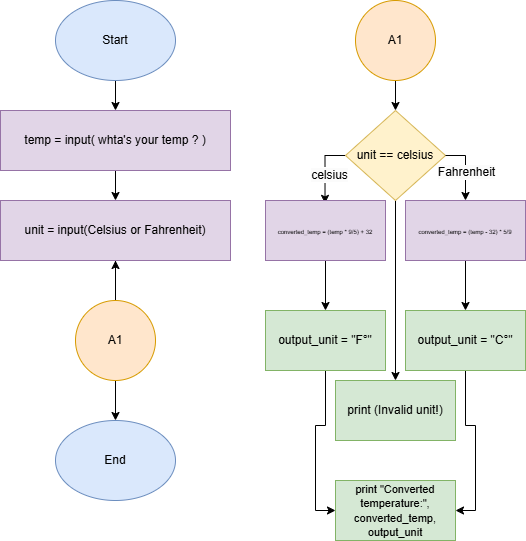

The diagram above was exported from draw.io. Its source (the exported page's mxGraphModel, read from the mxfile embedded in the PNG):
<mxGraphModel dx="1061" dy="557" grid="1" gridSize="10" guides="1" tooltips="1" connect="1" arrows="1" fold="1" page="1" pageScale="1" pageWidth="827" pageHeight="1169" math="0" shadow="0">
  <root>
    <mxCell id="0" />
    <mxCell id="1" parent="0" />
    <mxCell id="0tTfdxwXP15sCwBn84_e-5" style="edgeStyle=orthogonalEdgeStyle;rounded=0;orthogonalLoop=1;jettySize=auto;html=1;entryX=0.5;entryY=0;entryDx=0;entryDy=0;" edge="1" parent="1" source="0tTfdxwXP15sCwBn84_e-1" target="0tTfdxwXP15sCwBn84_e-9">
      <mxGeometry relative="1" as="geometry">
        <mxPoint x="380" y="170" as="targetPoint" />
      </mxGeometry>
    </mxCell>
    <mxCell id="0tTfdxwXP15sCwBn84_e-1" value="Start" style="ellipse;whiteSpace=wrap;html=1;fillColor=#dae8fc;strokeColor=#6c8ebf;" vertex="1" parent="1">
      <mxGeometry x="320" y="10" width="120" height="80" as="geometry" />
    </mxCell>
    <mxCell id="0tTfdxwXP15sCwBn84_e-2" value="End" style="ellipse;whiteSpace=wrap;html=1;fillColor=#dae8fc;strokeColor=#6c8ebf;" vertex="1" parent="1">
      <mxGeometry x="320" y="430" width="120" height="80" as="geometry" />
    </mxCell>
    <mxCell id="0tTfdxwXP15sCwBn84_e-13" value="" style="edgeStyle=orthogonalEdgeStyle;rounded=0;orthogonalLoop=1;jettySize=auto;html=1;entryX=0.5;entryY=0;entryDx=0;entryDy=0;" edge="1" parent="1" source="0tTfdxwXP15sCwBn84_e-8" target="0tTfdxwXP15sCwBn84_e-2">
      <mxGeometry relative="1" as="geometry">
        <mxPoint x="380" y="460" as="targetPoint" />
      </mxGeometry>
    </mxCell>
    <mxCell id="0tTfdxwXP15sCwBn84_e-8" value="unit = input(Celsius or Fahrenheit)" style="rounded=0;whiteSpace=wrap;html=1;fillColor=#e1d5e7;strokeColor=#9673a6;" vertex="1" parent="1">
      <mxGeometry x="265" y="210" width="230" height="60" as="geometry" />
    </mxCell>
    <mxCell id="0tTfdxwXP15sCwBn84_e-10" style="edgeStyle=orthogonalEdgeStyle;rounded=0;orthogonalLoop=1;jettySize=auto;html=1;entryX=0.5;entryY=0;entryDx=0;entryDy=0;" edge="1" parent="1" source="0tTfdxwXP15sCwBn84_e-9" target="0tTfdxwXP15sCwBn84_e-8">
      <mxGeometry relative="1" as="geometry">
        <mxPoint x="380" y="330" as="targetPoint" />
      </mxGeometry>
    </mxCell>
    <mxCell id="0tTfdxwXP15sCwBn84_e-9" value="temp = input( whta's your temp ? )" style="rounded=0;whiteSpace=wrap;html=1;fillColor=#e1d5e7;strokeColor=#9673a6;" vertex="1" parent="1">
      <mxGeometry x="265" y="120" width="230" height="60" as="geometry" />
    </mxCell>
    <mxCell id="0tTfdxwXP15sCwBn84_e-23" value="" style="edgeStyle=orthogonalEdgeStyle;rounded=0;orthogonalLoop=1;jettySize=auto;html=1;exitX=0.5;exitY=0;exitDx=0;exitDy=0;" edge="1" parent="1" source="0tTfdxwXP15sCwBn84_e-22" target="0tTfdxwXP15sCwBn84_e-8">
      <mxGeometry relative="1" as="geometry" />
    </mxCell>
    <mxCell id="0tTfdxwXP15sCwBn84_e-22" value="A1" style="ellipse;whiteSpace=wrap;html=1;aspect=fixed;fillColor=#ffe6cc;strokeColor=#d79b00;" vertex="1" parent="1">
      <mxGeometry x="340" y="310" width="80" height="80" as="geometry" />
    </mxCell>
    <mxCell id="0tTfdxwXP15sCwBn84_e-27" style="edgeStyle=orthogonalEdgeStyle;rounded=0;orthogonalLoop=1;jettySize=auto;html=1;entryX=0.5;entryY=0;entryDx=0;entryDy=0;" edge="1" parent="1" source="0tTfdxwXP15sCwBn84_e-26" target="0tTfdxwXP15sCwBn84_e-29">
      <mxGeometry relative="1" as="geometry">
        <mxPoint x="659.9999999999998" y="120" as="targetPoint" />
      </mxGeometry>
    </mxCell>
    <mxCell id="0tTfdxwXP15sCwBn84_e-26" value="A1" style="ellipse;whiteSpace=wrap;html=1;aspect=fixed;fillColor=#ffe6cc;strokeColor=#d79b00;" vertex="1" parent="1">
      <mxGeometry x="620" y="10" width="80" height="80" as="geometry" />
    </mxCell>
    <mxCell id="0tTfdxwXP15sCwBn84_e-30" style="edgeStyle=orthogonalEdgeStyle;rounded=0;orthogonalLoop=1;jettySize=auto;html=1;entryX=0.496;entryY=0.048;entryDx=0;entryDy=0;entryPerimeter=0;exitX=0;exitY=0.5;exitDx=0;exitDy=0;" edge="1" parent="1" source="0tTfdxwXP15sCwBn84_e-29" target="0tTfdxwXP15sCwBn84_e-34">
      <mxGeometry relative="1" as="geometry">
        <mxPoint x="589.88" y="240" as="targetPoint" />
        <mxPoint x="660" y="206.94" as="sourcePoint" />
      </mxGeometry>
    </mxCell>
    <mxCell id="0tTfdxwXP15sCwBn84_e-32" value="Yes" style="edgeLabel;html=1;align=center;verticalAlign=middle;resizable=0;points=[];" vertex="1" connectable="0" parent="0tTfdxwXP15sCwBn84_e-30">
      <mxGeometry x="0.1159" y="1" relative="1" as="geometry">
        <mxPoint as="offset" />
      </mxGeometry>
    </mxCell>
    <mxCell id="0tTfdxwXP15sCwBn84_e-42" value="&lt;span style=&quot;font-size: 12px; text-wrap-mode: wrap; background-color: rgb(251, 251, 251);&quot;&gt;celsius&lt;/span&gt;" style="edgeLabel;html=1;align=center;verticalAlign=middle;resizable=0;points=[];" vertex="1" connectable="0" parent="0tTfdxwXP15sCwBn84_e-30">
      <mxGeometry x="0.168" y="4" relative="1" as="geometry">
        <mxPoint as="offset" />
      </mxGeometry>
    </mxCell>
    <mxCell id="0tTfdxwXP15sCwBn84_e-44" style="edgeStyle=orthogonalEdgeStyle;rounded=0;orthogonalLoop=1;jettySize=auto;html=1;" edge="1" parent="1" source="0tTfdxwXP15sCwBn84_e-29" target="0tTfdxwXP15sCwBn84_e-45">
      <mxGeometry relative="1" as="geometry">
        <mxPoint x="660" y="420" as="targetPoint" />
      </mxGeometry>
    </mxCell>
    <mxCell id="0tTfdxwXP15sCwBn84_e-29" value="unit == celsius" style="rhombus;whiteSpace=wrap;html=1;fillColor=#fff2cc;strokeColor=#d6b656;" vertex="1" parent="1">
      <mxGeometry x="610" y="120" width="100" height="90" as="geometry" />
    </mxCell>
    <mxCell id="0tTfdxwXP15sCwBn84_e-31" style="edgeStyle=orthogonalEdgeStyle;rounded=0;orthogonalLoop=1;jettySize=auto;html=1;exitX=1;exitY=0.5;exitDx=0;exitDy=0;entryX=0.5;entryY=0;entryDx=0;entryDy=0;" edge="1" parent="1" source="0tTfdxwXP15sCwBn84_e-29" target="0tTfdxwXP15sCwBn84_e-36">
      <mxGeometry relative="1" as="geometry">
        <mxPoint x="730" y="240" as="targetPoint" />
        <mxPoint x="620" y="175" as="sourcePoint" />
      </mxGeometry>
    </mxCell>
    <mxCell id="0tTfdxwXP15sCwBn84_e-33" value="No" style="edgeLabel;html=1;align=center;verticalAlign=middle;resizable=0;points=[];" vertex="1" connectable="0" parent="0tTfdxwXP15sCwBn84_e-31">
      <mxGeometry x="0.1264" y="-2" relative="1" as="geometry">
        <mxPoint as="offset" />
      </mxGeometry>
    </mxCell>
    <mxCell id="0tTfdxwXP15sCwBn84_e-43" value="&lt;span style=&quot;font-size: 12px; text-wrap-mode: wrap; background-color: rgb(251, 251, 251);&quot;&gt;Fahrenheit&lt;/span&gt;" style="edgeLabel;html=1;align=center;verticalAlign=middle;resizable=0;points=[];" vertex="1" connectable="0" parent="0tTfdxwXP15sCwBn84_e-31">
      <mxGeometry x="0.1108" relative="1" as="geometry">
        <mxPoint as="offset" />
      </mxGeometry>
    </mxCell>
    <mxCell id="0tTfdxwXP15sCwBn84_e-39" value="" style="edgeStyle=orthogonalEdgeStyle;rounded=0;orthogonalLoop=1;jettySize=auto;html=1;" edge="1" parent="1" source="0tTfdxwXP15sCwBn84_e-34" target="0tTfdxwXP15sCwBn84_e-38">
      <mxGeometry relative="1" as="geometry" />
    </mxCell>
    <mxCell id="0tTfdxwXP15sCwBn84_e-34" value="&lt;font style=&quot;font-size: 6px;&quot;&gt;converted_temp = (temp * 9/5) + 32&lt;/font&gt;" style="rounded=0;whiteSpace=wrap;html=1;fillColor=#e1d5e7;strokeColor=#9673a6;" vertex="1" parent="1">
      <mxGeometry x="530" y="210" width="120" height="60" as="geometry" />
    </mxCell>
    <mxCell id="0tTfdxwXP15sCwBn84_e-41" value="" style="edgeStyle=orthogonalEdgeStyle;rounded=0;orthogonalLoop=1;jettySize=auto;html=1;" edge="1" parent="1" source="0tTfdxwXP15sCwBn84_e-36" target="0tTfdxwXP15sCwBn84_e-40">
      <mxGeometry relative="1" as="geometry" />
    </mxCell>
    <mxCell id="0tTfdxwXP15sCwBn84_e-36" value="&lt;font style=&quot;font-size: 6px;&quot;&gt;converted_temp = (temp - 32) * 5/9&lt;/font&gt;" style="rounded=0;whiteSpace=wrap;html=1;fillColor=#e1d5e7;strokeColor=#9673a6;" vertex="1" parent="1">
      <mxGeometry x="670" y="210" width="120" height="60" as="geometry" />
    </mxCell>
    <mxCell id="0tTfdxwXP15sCwBn84_e-46" style="edgeStyle=orthogonalEdgeStyle;rounded=0;orthogonalLoop=1;jettySize=auto;html=1;entryX=0;entryY=0.5;entryDx=0;entryDy=0;" edge="1" parent="1" source="0tTfdxwXP15sCwBn84_e-38" target="0tTfdxwXP15sCwBn84_e-48">
      <mxGeometry relative="1" as="geometry">
        <mxPoint x="590" y="490" as="targetPoint" />
      </mxGeometry>
    </mxCell>
    <mxCell id="0tTfdxwXP15sCwBn84_e-38" value="output_unit = &quot;F°&quot;" style="whiteSpace=wrap;html=1;rounded=0;fillColor=#d5e8d4;strokeColor=#82b366;" vertex="1" parent="1">
      <mxGeometry x="530" y="320" width="120" height="60" as="geometry" />
    </mxCell>
    <mxCell id="0tTfdxwXP15sCwBn84_e-47" style="edgeStyle=orthogonalEdgeStyle;rounded=0;orthogonalLoop=1;jettySize=auto;html=1;entryX=1;entryY=0.5;entryDx=0;entryDy=0;" edge="1" parent="1" source="0tTfdxwXP15sCwBn84_e-40" target="0tTfdxwXP15sCwBn84_e-48">
      <mxGeometry relative="1" as="geometry">
        <mxPoint x="730" y="490" as="targetPoint" />
      </mxGeometry>
    </mxCell>
    <mxCell id="0tTfdxwXP15sCwBn84_e-40" value="output_unit = &quot;C°&quot;" style="whiteSpace=wrap;html=1;rounded=0;fillColor=#d5e8d4;strokeColor=#82b366;" vertex="1" parent="1">
      <mxGeometry x="670" y="320" width="120" height="60" as="geometry" />
    </mxCell>
    <mxCell id="0tTfdxwXP15sCwBn84_e-45" value="print (Invalid unit!)" style="rounded=0;whiteSpace=wrap;html=1;fillColor=#d5e8d4;strokeColor=#82b366;" vertex="1" parent="1">
      <mxGeometry x="600" y="390" width="120" height="60" as="geometry" />
    </mxCell>
    <mxCell id="0tTfdxwXP15sCwBn84_e-48" value="&lt;font style=&quot;font-size: 11px;&quot;&gt;print &quot;Converted temperature:&quot;, converted_temp, output_unit&lt;/font&gt;" style="rounded=0;whiteSpace=wrap;html=1;fillColor=#d5e8d4;strokeColor=#82b366;" vertex="1" parent="1">
      <mxGeometry x="600" y="490" width="120" height="60" as="geometry" />
    </mxCell>
  </root>
</mxGraphModel>